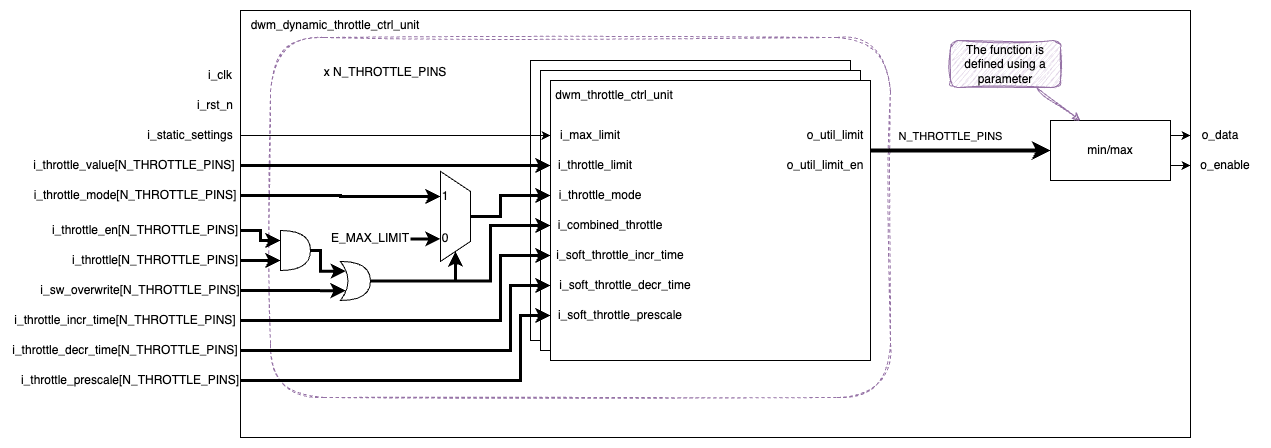

The diagram above was exported from draw.io. Its source (the exported page's mxGraphModel, read from the mxfile embedded in the PNG):
<mxGraphModel dx="1925" dy="793" grid="1" gridSize="10" guides="1" tooltips="1" connect="1" arrows="1" fold="1" page="1" pageScale="1" pageWidth="1169" pageHeight="827" math="0" shadow="0">
  <root>
    <mxCell id="0" />
    <mxCell id="1" parent="0" />
    <mxCell id="2" value="" style="rounded=0;whiteSpace=wrap;html=1;" parent="1" vertex="1">
      <mxGeometry x="-240" y="213" width="950" height="427" as="geometry" />
    </mxCell>
    <mxCell id="3" value="" style="rounded=1;whiteSpace=wrap;html=1;fillColor=none;dashed=1;sketch=1;curveFitting=1;jiggle=2;strokeColor=#9673a6;" parent="1" vertex="1">
      <mxGeometry x="-210" y="240" width="620" height="360" as="geometry" />
    </mxCell>
    <mxCell id="4" value="" style="rounded=0;whiteSpace=wrap;html=1;" parent="1" vertex="1">
      <mxGeometry x="50" y="263" width="320" height="280" as="geometry" />
    </mxCell>
    <mxCell id="5" value="" style="rounded=0;whiteSpace=wrap;html=1;" parent="1" vertex="1">
      <mxGeometry x="60" y="273" width="320" height="280" as="geometry" />
    </mxCell>
    <mxCell id="6" value="" style="rounded=0;whiteSpace=wrap;html=1;" parent="1" vertex="1">
      <mxGeometry x="70" y="283" width="320" height="280" as="geometry" />
    </mxCell>
    <mxCell id="7" value="&amp;nbsp;dwm_throttle_ctrl_unit" style="text;html=1;align=left;verticalAlign=middle;whiteSpace=wrap;rounded=0;" parent="1" vertex="1">
      <mxGeometry x="70" y="283" width="280" height="30" as="geometry" />
    </mxCell>
    <mxCell id="8" value="i_max_limit" style="text;html=1;align=center;verticalAlign=middle;whiteSpace=wrap;rounded=0;" parent="1" vertex="1">
      <mxGeometry x="70" y="323" width="80" height="30" as="geometry" />
    </mxCell>
    <mxCell id="9" value="i_throttle_limit" style="text;html=1;align=center;verticalAlign=middle;whiteSpace=wrap;rounded=0;" parent="1" vertex="1">
      <mxGeometry x="70" y="353" width="90" height="30" as="geometry" />
    </mxCell>
    <mxCell id="10" value="i_throttle_mode" style="text;html=1;align=center;verticalAlign=middle;whiteSpace=wrap;rounded=0;" parent="1" vertex="1">
      <mxGeometry x="70" y="383" width="100" height="30" as="geometry" />
    </mxCell>
    <mxCell id="11" value="i_combined_throttle" style="text;html=1;align=center;verticalAlign=middle;whiteSpace=wrap;rounded=0;" parent="1" vertex="1">
      <mxGeometry x="70" y="413" width="120" height="30" as="geometry" />
    </mxCell>
    <mxCell id="12" value="i_soft_throttle_incr_time" style="text;html=1;align=center;verticalAlign=middle;whiteSpace=wrap;rounded=0;" parent="1" vertex="1">
      <mxGeometry x="70" y="443" width="140" height="30" as="geometry" />
    </mxCell>
    <mxCell id="13" value="i_soft_throttle_decr_time" style="text;html=1;align=center;verticalAlign=middle;whiteSpace=wrap;rounded=0;" parent="1" vertex="1">
      <mxGeometry x="70" y="473" width="150" height="30" as="geometry" />
    </mxCell>
    <mxCell id="14" value="i_soft_throttle_prescale" style="text;html=1;align=center;verticalAlign=middle;whiteSpace=wrap;rounded=0;" parent="1" vertex="1">
      <mxGeometry x="70" y="503" width="140" height="30" as="geometry" />
    </mxCell>
    <mxCell id="15" style="edgeStyle=orthogonalEdgeStyle;rounded=0;orthogonalLoop=1;jettySize=auto;html=1;exitX=1;exitY=1;exitDx=0;exitDy=0;entryX=0;entryY=0.5;entryDx=0;entryDy=0;strokeWidth=4;" parent="1" source="17" target="22" edge="1">
      <mxGeometry relative="1" as="geometry">
        <Array as="points">
          <mxPoint x="450" y="353" />
          <mxPoint x="450" y="353" />
        </Array>
      </mxGeometry>
    </mxCell>
    <mxCell id="16" value="N_THROTTLE_PINS" style="edgeLabel;html=1;align=center;verticalAlign=middle;resizable=0;points=[];" parent="15" vertex="1" connectable="0">
      <mxGeometry x="-0.1655" y="-1" relative="1" as="geometry">
        <mxPoint x="4" y="-16" as="offset" />
      </mxGeometry>
    </mxCell>
    <mxCell id="17" value="o_util_limit" style="text;html=1;align=center;verticalAlign=middle;whiteSpace=wrap;rounded=0;" parent="1" vertex="1">
      <mxGeometry x="320" y="323" width="70" height="30" as="geometry" />
    </mxCell>
    <mxCell id="18" value="o_util_limit_en" style="text;html=1;align=center;verticalAlign=middle;whiteSpace=wrap;rounded=0;" parent="1" vertex="1">
      <mxGeometry x="300" y="353" width="90" height="30" as="geometry" />
    </mxCell>
    <mxCell id="19" value="x N_THROTTLE_PINS" style="text;html=1;align=center;verticalAlign=middle;whiteSpace=wrap;rounded=0;" parent="1" vertex="1">
      <mxGeometry x="-170" y="260" width="150" height="30" as="geometry" />
    </mxCell>
    <mxCell id="20" style="edgeStyle=orthogonalEdgeStyle;rounded=0;orthogonalLoop=1;jettySize=auto;html=1;entryX=0;entryY=0.5;entryDx=0;entryDy=0;exitX=1;exitY=0.25;exitDx=0;exitDy=0;" parent="1" source="22" target="41" edge="1">
      <mxGeometry relative="1" as="geometry">
        <mxPoint x="660" y="335.5" as="targetPoint" />
        <mxPoint x="650.0000000000005" y="337.9999999999998" as="sourcePoint" />
      </mxGeometry>
    </mxCell>
    <mxCell id="21" style="edgeStyle=orthogonalEdgeStyle;rounded=0;orthogonalLoop=1;jettySize=auto;html=1;exitX=1;exitY=0.75;exitDx=0;exitDy=0;entryX=0;entryY=0.5;entryDx=0;entryDy=0;" parent="1" source="22" target="40" edge="1">
      <mxGeometry relative="1" as="geometry">
        <mxPoint x="650.0000000000005" y="367.9999999999998" as="sourcePoint" />
      </mxGeometry>
    </mxCell>
    <mxCell id="22" value="min/max" style="rounded=0;whiteSpace=wrap;html=1;" parent="1" vertex="1">
      <mxGeometry x="570" y="323" width="120" height="60" as="geometry" />
    </mxCell>
    <mxCell id="23" style="edgeStyle=orthogonalEdgeStyle;rounded=0;orthogonalLoop=1;jettySize=auto;html=1;entryX=0;entryY=0.5;entryDx=0;entryDy=0;" parent="1" source="24" target="8" edge="1">
      <mxGeometry relative="1" as="geometry" />
    </mxCell>
    <mxCell id="24" value="i_static_settings" style="text;html=1;align=center;verticalAlign=middle;whiteSpace=wrap;rounded=0;" parent="1" vertex="1">
      <mxGeometry x="-340" y="323" width="100" height="30" as="geometry" />
    </mxCell>
    <mxCell id="25" style="edgeStyle=orthogonalEdgeStyle;rounded=0;orthogonalLoop=1;jettySize=auto;html=1;entryX=0;entryY=0.5;entryDx=0;entryDy=0;strokeWidth=3;" parent="1" source="26" target="9" edge="1">
      <mxGeometry relative="1" as="geometry" />
    </mxCell>
    <mxCell id="26" value="i_throttle_value[N_THROTTLE_PINS]&amp;nbsp;" style="text;html=1;align=right;verticalAlign=middle;whiteSpace=wrap;rounded=0;" parent="1" vertex="1">
      <mxGeometry x="-470" y="353" width="230" height="30" as="geometry" />
    </mxCell>
    <mxCell id="27" style="edgeStyle=orthogonalEdgeStyle;rounded=0;orthogonalLoop=1;jettySize=auto;html=1;entryX=0;entryY=0.5;entryDx=0;entryDy=0;strokeWidth=3;exitX=1;exitY=0.5;exitDx=0;exitDy=0;exitPerimeter=0;" parent="1" source="43" target="11" edge="1">
      <mxGeometry relative="1" as="geometry">
        <Array as="points">
          <mxPoint x="10" y="484" />
          <mxPoint x="10" y="428" />
        </Array>
      </mxGeometry>
    </mxCell>
    <mxCell id="28" value="i_throttle[N_THROTTLE_PINS]" style="text;html=1;align=center;verticalAlign=middle;whiteSpace=wrap;rounded=0;" parent="1" vertex="1">
      <mxGeometry x="-410" y="448" width="170" height="30" as="geometry" />
    </mxCell>
    <mxCell id="29" value="i_throttle_mode[N_THROTTLE_PINS]" style="text;html=1;align=center;verticalAlign=middle;whiteSpace=wrap;rounded=0;" parent="1" vertex="1">
      <mxGeometry x="-450" y="383" width="210" height="30" as="geometry" />
    </mxCell>
    <mxCell id="30" style="edgeStyle=orthogonalEdgeStyle;rounded=0;orthogonalLoop=1;jettySize=auto;html=1;entryX=0;entryY=0.5;entryDx=0;entryDy=0;strokeWidth=3;exitX=0.5;exitY=0;exitDx=0;exitDy=0;" parent="1" source="53" target="10" edge="1">
      <mxGeometry relative="1" as="geometry">
        <mxPoint x="-10" y="398" as="sourcePoint" />
        <Array as="points">
          <mxPoint x="20" y="419" />
          <mxPoint x="20" y="398" />
        </Array>
      </mxGeometry>
    </mxCell>
    <mxCell id="31" style="edgeStyle=orthogonalEdgeStyle;rounded=0;orthogonalLoop=1;jettySize=auto;html=1;entryX=1;entryY=0.5;entryDx=0;entryDy=0;strokeWidth=3;exitX=1;exitY=0.5;exitDx=0;exitDy=0;exitPerimeter=0;" parent="1" source="43" target="53" edge="1">
      <mxGeometry relative="1" as="geometry">
        <mxPoint x="-40" y="408" as="targetPoint" />
        <Array as="points">
          <mxPoint x="-25" y="484" />
        </Array>
      </mxGeometry>
    </mxCell>
    <mxCell id="32" style="edgeStyle=orthogonalEdgeStyle;rounded=0;orthogonalLoop=1;jettySize=auto;html=1;entryX=0;entryY=0.5;entryDx=0;entryDy=0;strokeWidth=3;" parent="1" source="29" target="54" edge="1">
      <mxGeometry relative="1" as="geometry">
        <mxPoint x="-40" y="388" as="targetPoint" />
      </mxGeometry>
    </mxCell>
    <mxCell id="33" style="edgeStyle=orthogonalEdgeStyle;rounded=0;orthogonalLoop=1;jettySize=auto;html=1;entryX=0;entryY=0.5;entryDx=0;entryDy=0;strokeWidth=3;" parent="1" source="34" target="12" edge="1">
      <mxGeometry relative="1" as="geometry">
        <Array as="points">
          <mxPoint x="20" y="523" />
          <mxPoint x="20" y="458" />
        </Array>
      </mxGeometry>
    </mxCell>
    <mxCell id="34" value="i_throttle_incr_time[N_THROTTLE_PINS]" style="text;html=1;align=center;verticalAlign=middle;whiteSpace=wrap;rounded=0;" parent="1" vertex="1">
      <mxGeometry x="-470" y="508" width="230" height="30" as="geometry" />
    </mxCell>
    <mxCell id="35" style="edgeStyle=orthogonalEdgeStyle;rounded=0;orthogonalLoop=1;jettySize=auto;html=1;entryX=0;entryY=0.5;entryDx=0;entryDy=0;strokeWidth=3;exitX=1;exitY=0.5;exitDx=0;exitDy=0;" parent="1" source="36" target="13" edge="1">
      <mxGeometry relative="1" as="geometry">
        <Array as="points">
          <mxPoint x="30" y="553" />
          <mxPoint x="30" y="488" />
        </Array>
      </mxGeometry>
    </mxCell>
    <mxCell id="36" value="i_throttle_decr_time[N_THROTTLE_PINS]" style="text;html=1;align=center;verticalAlign=middle;whiteSpace=wrap;rounded=0;" parent="1" vertex="1">
      <mxGeometry x="-470" y="538" width="230" height="30" as="geometry" />
    </mxCell>
    <mxCell id="37" style="edgeStyle=orthogonalEdgeStyle;rounded=0;orthogonalLoop=1;jettySize=auto;html=1;entryX=0;entryY=0.5;entryDx=0;entryDy=0;strokeWidth=3;exitX=1;exitY=0.5;exitDx=0;exitDy=0;" parent="1" source="38" target="14" edge="1">
      <mxGeometry relative="1" as="geometry">
        <Array as="points">
          <mxPoint x="40" y="583" />
          <mxPoint x="40" y="518" />
        </Array>
      </mxGeometry>
    </mxCell>
    <mxCell id="38" value="i_throttle_prescale[N_THROTTLE_PINS]" style="text;html=1;align=center;verticalAlign=middle;whiteSpace=wrap;rounded=0;" parent="1" vertex="1">
      <mxGeometry x="-460" y="568" width="220" height="30" as="geometry" />
    </mxCell>
    <mxCell id="39" value="dwm_dynamic_throttle_ctrl_unit" style="text;html=1;align=center;verticalAlign=middle;whiteSpace=wrap;rounded=0;" parent="1" vertex="1">
      <mxGeometry x="-240" y="213" width="190" height="30" as="geometry" />
    </mxCell>
    <mxCell id="40" value="o_enable" style="text;html=1;align=center;verticalAlign=middle;whiteSpace=wrap;rounded=0;" parent="1" vertex="1">
      <mxGeometry x="710" y="353" width="70" height="30" as="geometry" />
    </mxCell>
    <mxCell id="41" value="o_data" style="text;html=1;align=center;verticalAlign=middle;whiteSpace=wrap;rounded=0;" parent="1" vertex="1">
      <mxGeometry x="710" y="323" width="60" height="30" as="geometry" />
    </mxCell>
    <mxCell id="42" value="i_sw_overwrite[N_THROTTLE_PINS]" style="text;html=1;align=center;verticalAlign=middle;whiteSpace=wrap;rounded=0;" parent="1" vertex="1">
      <mxGeometry x="-440" y="478" width="200" height="30" as="geometry" />
    </mxCell>
    <mxCell id="43" value="" style="shape=xor;whiteSpace=wrap;html=1;" parent="1" vertex="1">
      <mxGeometry x="-140" y="463.91" width="30" height="39.09" as="geometry" />
    </mxCell>
    <mxCell id="44" style="edgeStyle=orthogonalEdgeStyle;rounded=0;orthogonalLoop=1;jettySize=auto;html=1;entryX=0;entryY=0.75;entryDx=0;entryDy=0;entryPerimeter=0;strokeWidth=3;" parent="1" source="28" target="49" edge="1">
      <mxGeometry relative="1" as="geometry" />
    </mxCell>
    <mxCell id="45" style="edgeStyle=orthogonalEdgeStyle;rounded=0;orthogonalLoop=1;jettySize=auto;html=1;entryX=0.175;entryY=0.75;entryDx=0;entryDy=0;entryPerimeter=0;strokeWidth=3;" parent="1" source="42" target="43" edge="1">
      <mxGeometry relative="1" as="geometry" />
    </mxCell>
    <mxCell id="46" value="i_clk" style="text;html=1;align=center;verticalAlign=middle;whiteSpace=wrap;rounded=0;" parent="1" vertex="1">
      <mxGeometry x="-280" y="263" width="40" height="30" as="geometry" />
    </mxCell>
    <mxCell id="47" value="i_rst_n" style="text;html=1;align=center;verticalAlign=middle;whiteSpace=wrap;rounded=0;" parent="1" vertex="1">
      <mxGeometry x="-290" y="293" width="50" height="30" as="geometry" />
    </mxCell>
    <mxCell id="48" value="i_throttle_en[N_THROTTLE_PINS]" style="text;html=1;align=center;verticalAlign=middle;whiteSpace=wrap;rounded=0;" parent="1" vertex="1">
      <mxGeometry x="-430" y="418" width="190" height="30" as="geometry" />
    </mxCell>
    <mxCell id="49" value="" style="shape=or;whiteSpace=wrap;html=1;" parent="1" vertex="1">
      <mxGeometry x="-200" y="433" width="30" height="40" as="geometry" />
    </mxCell>
    <mxCell id="50" style="edgeStyle=orthogonalEdgeStyle;rounded=0;orthogonalLoop=1;jettySize=auto;html=1;entryX=0;entryY=0.25;entryDx=0;entryDy=0;entryPerimeter=0;strokeWidth=3;" parent="1" source="48" target="49" edge="1">
      <mxGeometry relative="1" as="geometry" />
    </mxCell>
    <mxCell id="51" style="edgeStyle=orthogonalEdgeStyle;rounded=0;orthogonalLoop=1;jettySize=auto;html=1;entryX=0.175;entryY=0.25;entryDx=0;entryDy=0;entryPerimeter=0;strokeWidth=3;" parent="1" source="49" target="43" edge="1">
      <mxGeometry relative="1" as="geometry">
        <Array as="points">
          <mxPoint x="-160" y="453" />
          <mxPoint x="-160" y="474" />
        </Array>
      </mxGeometry>
    </mxCell>
    <mxCell id="52" value="" style="group" parent="1" vertex="1" connectable="0">
      <mxGeometry x="-40" y="373.91" width="30" height="90" as="geometry" />
    </mxCell>
    <mxCell id="53" value="" style="shape=trapezoid;perimeter=trapezoidPerimeter;whiteSpace=wrap;html=1;fixedSize=1;rotation=90;" parent="52" vertex="1">
      <mxGeometry x="-30" y="30" width="90" height="30" as="geometry" />
    </mxCell>
    <mxCell id="54" value="1" style="text;html=1;align=center;verticalAlign=middle;whiteSpace=wrap;rounded=0;" parent="52" vertex="1">
      <mxGeometry y="10.039999999999964" width="10" height="30" as="geometry" />
    </mxCell>
    <mxCell id="55" value="0" style="text;html=1;align=center;verticalAlign=middle;whiteSpace=wrap;rounded=0;" parent="52" vertex="1">
      <mxGeometry y="52.5" width="10" height="30" as="geometry" />
    </mxCell>
    <mxCell id="56" style="edgeStyle=orthogonalEdgeStyle;rounded=0;orthogonalLoop=1;jettySize=auto;html=1;entryX=0;entryY=0.5;entryDx=0;entryDy=0;strokeWidth=3;" parent="1" source="57" target="55" edge="1">
      <mxGeometry relative="1" as="geometry" />
    </mxCell>
    <mxCell id="57" value="E_MAX_LIMIT" style="text;html=1;align=center;verticalAlign=middle;whiteSpace=wrap;rounded=0;" parent="1" vertex="1">
      <mxGeometry x="-150" y="426.41" width="80" height="30" as="geometry" />
    </mxCell>
    <mxCell id="58" style="rounded=0;orthogonalLoop=1;jettySize=auto;html=1;entryX=0.25;entryY=0;entryDx=0;entryDy=0;sketch=1;curveFitting=1;jiggle=2;fillColor=#e1d5e7;strokeColor=#9673a6;" parent="1" source="59" target="22" edge="1">
      <mxGeometry relative="1" as="geometry" />
    </mxCell>
    <mxCell id="59" value="The function is defined using a parameter" style="text;html=1;align=center;verticalAlign=middle;whiteSpace=wrap;rounded=1;fillColor=#e1d5e7;strokeColor=#9673a6;sketch=1;curveFitting=1;jiggle=2;" parent="1" vertex="1">
      <mxGeometry x="470" y="243" width="110" height="47" as="geometry" />
    </mxCell>
  </root>
</mxGraphModel>